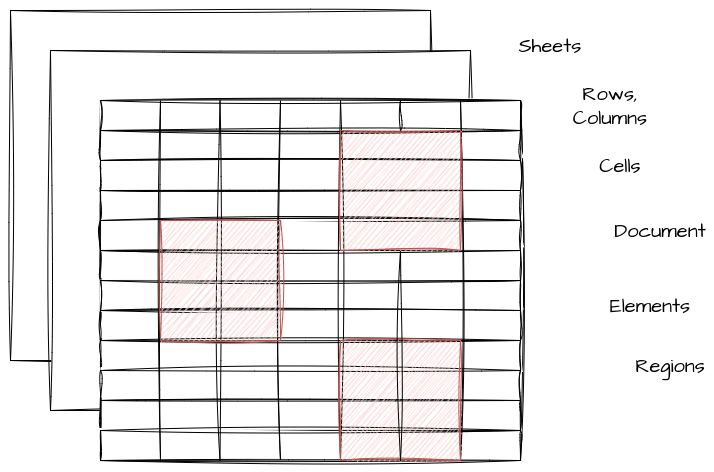

The diagram above was exported from draw.io. Its source (the exported page's mxGraphModel, read from the mxfile embedded in the PNG):
<mxGraphModel dx="2954" dy="1198" grid="1" gridSize="10" guides="1" tooltips="1" connect="1" arrows="1" fold="1" page="1" pageScale="1" pageWidth="827" pageHeight="1169" math="0" shadow="0">
  <root>
    <mxCell id="0" />
    <mxCell id="1" parent="0" />
    <mxCell id="1yfX-vTDTaGMFC_LBQhb-1" value="" style="rounded=0;whiteSpace=wrap;html=1;sketch=1;hachureGap=4;jiggle=2;curveFitting=1;fontFamily=Architects Daughter;fontSource=https%3A%2F%2Ffonts.googleapis.com%2Fcss%3Ffamily%3DArchitects%2BDaughter;fontSize=20;" parent="1" vertex="1">
      <mxGeometry x="40" y="40" width="420" height="350" as="geometry" />
    </mxCell>
    <mxCell id="1yfX-vTDTaGMFC_LBQhb-2" value="" style="rounded=0;whiteSpace=wrap;html=1;sketch=1;hachureGap=4;jiggle=2;curveFitting=1;fontFamily=Architects Daughter;fontSource=https%3A%2F%2Ffonts.googleapis.com%2Fcss%3Ffamily%3DArchitects%2BDaughter;fontSize=20;" parent="1" vertex="1">
      <mxGeometry x="80" y="80" width="420" height="360" as="geometry" />
    </mxCell>
    <mxCell id="1yfX-vTDTaGMFC_LBQhb-3" value="" style="rounded=0;whiteSpace=wrap;html=1;sketch=1;hachureGap=4;jiggle=2;curveFitting=1;fontFamily=Architects Daughter;fontSource=https%3A%2F%2Ffonts.googleapis.com%2Fcss%3Ffamily%3DArchitects%2BDaughter;fontSize=20;" parent="1" vertex="1">
      <mxGeometry x="130" y="130" width="420" height="360" as="geometry" />
    </mxCell>
    <mxCell id="1yfX-vTDTaGMFC_LBQhb-4" value="" style="rounded=0;whiteSpace=wrap;html=1;sketch=1;hachureGap=4;jiggle=2;curveFitting=1;fontFamily=Architects Daughter;fontSource=https%3A%2F%2Ffonts.googleapis.com%2Fcss%3Ffamily%3DArchitects%2BDaughter;fontSize=20;" parent="1" vertex="1">
      <mxGeometry x="130" y="130" width="420" height="30" as="geometry" />
    </mxCell>
    <mxCell id="1yfX-vTDTaGMFC_LBQhb-5" value="" style="rounded=0;whiteSpace=wrap;html=1;sketch=1;hachureGap=4;jiggle=2;curveFitting=1;fontFamily=Architects Daughter;fontSource=https%3A%2F%2Ffonts.googleapis.com%2Fcss%3Ffamily%3DArchitects%2BDaughter;fontSize=20;" parent="1" vertex="1">
      <mxGeometry x="130" y="160" width="420" height="30" as="geometry" />
    </mxCell>
    <mxCell id="1yfX-vTDTaGMFC_LBQhb-6" value="" style="rounded=0;whiteSpace=wrap;html=1;sketch=1;hachureGap=4;jiggle=2;curveFitting=1;fontFamily=Architects Daughter;fontSource=https%3A%2F%2Ffonts.googleapis.com%2Fcss%3Ffamily%3DArchitects%2BDaughter;fontSize=20;" parent="1" vertex="1">
      <mxGeometry x="130" y="190" width="420" height="30" as="geometry" />
    </mxCell>
    <mxCell id="1yfX-vTDTaGMFC_LBQhb-10" value="" style="rounded=0;whiteSpace=wrap;html=1;sketch=1;hachureGap=4;jiggle=2;curveFitting=1;fontFamily=Architects Daughter;fontSource=https%3A%2F%2Ffonts.googleapis.com%2Fcss%3Ffamily%3DArchitects%2BDaughter;fontSize=20;" parent="1" vertex="1">
      <mxGeometry x="130" y="220" width="420" height="30" as="geometry" />
    </mxCell>
    <mxCell id="1yfX-vTDTaGMFC_LBQhb-11" value="" style="rounded=0;whiteSpace=wrap;html=1;sketch=1;hachureGap=4;jiggle=2;curveFitting=1;fontFamily=Architects Daughter;fontSource=https%3A%2F%2Ffonts.googleapis.com%2Fcss%3Ffamily%3DArchitects%2BDaughter;fontSize=20;" parent="1" vertex="1">
      <mxGeometry x="130" y="250" width="420" height="30" as="geometry" />
    </mxCell>
    <mxCell id="1yfX-vTDTaGMFC_LBQhb-12" value="" style="rounded=0;whiteSpace=wrap;html=1;sketch=1;hachureGap=4;jiggle=2;curveFitting=1;fontFamily=Architects Daughter;fontSource=https%3A%2F%2Ffonts.googleapis.com%2Fcss%3Ffamily%3DArchitects%2BDaughter;fontSize=20;" parent="1" vertex="1">
      <mxGeometry x="130" y="280" width="420" height="30" as="geometry" />
    </mxCell>
    <mxCell id="1yfX-vTDTaGMFC_LBQhb-13" value="" style="rounded=0;whiteSpace=wrap;html=1;sketch=1;hachureGap=4;jiggle=2;curveFitting=1;fontFamily=Architects Daughter;fontSource=https%3A%2F%2Ffonts.googleapis.com%2Fcss%3Ffamily%3DArchitects%2BDaughter;fontSize=20;" parent="1" vertex="1">
      <mxGeometry x="130" y="310" width="420" height="30" as="geometry" />
    </mxCell>
    <mxCell id="1yfX-vTDTaGMFC_LBQhb-14" value="" style="rounded=0;whiteSpace=wrap;html=1;sketch=1;hachureGap=4;jiggle=2;curveFitting=1;fontFamily=Architects Daughter;fontSource=https%3A%2F%2Ffonts.googleapis.com%2Fcss%3Ffamily%3DArchitects%2BDaughter;fontSize=20;" parent="1" vertex="1">
      <mxGeometry x="130" y="340" width="420" height="30" as="geometry" />
    </mxCell>
    <mxCell id="1yfX-vTDTaGMFC_LBQhb-15" value="" style="rounded=0;whiteSpace=wrap;html=1;sketch=1;hachureGap=4;jiggle=2;curveFitting=1;fontFamily=Architects Daughter;fontSource=https%3A%2F%2Ffonts.googleapis.com%2Fcss%3Ffamily%3DArchitects%2BDaughter;fontSize=20;" parent="1" vertex="1">
      <mxGeometry x="130" y="370" width="420" height="30" as="geometry" />
    </mxCell>
    <mxCell id="1yfX-vTDTaGMFC_LBQhb-16" value="" style="rounded=0;whiteSpace=wrap;html=1;sketch=1;hachureGap=4;jiggle=2;curveFitting=1;fontFamily=Architects Daughter;fontSource=https%3A%2F%2Ffonts.googleapis.com%2Fcss%3Ffamily%3DArchitects%2BDaughter;fontSize=20;" parent="1" vertex="1">
      <mxGeometry x="130" y="400" width="420" height="30" as="geometry" />
    </mxCell>
    <mxCell id="1yfX-vTDTaGMFC_LBQhb-17" value="" style="rounded=0;whiteSpace=wrap;html=1;sketch=1;hachureGap=4;jiggle=2;curveFitting=1;fontFamily=Architects Daughter;fontSource=https%3A%2F%2Ffonts.googleapis.com%2Fcss%3Ffamily%3DArchitects%2BDaughter;fontSize=20;" parent="1" vertex="1">
      <mxGeometry x="130" y="430" width="420" height="30" as="geometry" />
    </mxCell>
    <mxCell id="1yfX-vTDTaGMFC_LBQhb-18" value="" style="rounded=0;whiteSpace=wrap;html=1;sketch=1;hachureGap=4;jiggle=2;curveFitting=1;fontFamily=Architects Daughter;fontSource=https%3A%2F%2Ffonts.googleapis.com%2Fcss%3Ffamily%3DArchitects%2BDaughter;fontSize=20;" parent="1" vertex="1">
      <mxGeometry x="130" y="460" width="420" height="30" as="geometry" />
    </mxCell>
    <mxCell id="1yfX-vTDTaGMFC_LBQhb-19" value="" style="endArrow=none;html=1;rounded=0;sketch=1;hachureGap=4;jiggle=2;curveFitting=1;fontFamily=Architects Daughter;fontSource=https%3A%2F%2Ffonts.googleapis.com%2Fcss%3Ffamily%3DArchitects%2BDaughter;fontSize=16;" parent="1" edge="1">
      <mxGeometry width="50" height="50" relative="1" as="geometry">
        <mxPoint x="249.5" y="490" as="sourcePoint" />
        <mxPoint x="249.5" y="130" as="targetPoint" />
      </mxGeometry>
    </mxCell>
    <mxCell id="1yfX-vTDTaGMFC_LBQhb-20" value="" style="endArrow=none;html=1;rounded=0;sketch=1;hachureGap=4;jiggle=2;curveFitting=1;fontFamily=Architects Daughter;fontSource=https%3A%2F%2Ffonts.googleapis.com%2Fcss%3Ffamily%3DArchitects%2BDaughter;fontSize=16;" parent="1" edge="1">
      <mxGeometry width="50" height="50" relative="1" as="geometry">
        <mxPoint x="190" y="490" as="sourcePoint" />
        <mxPoint x="190" y="130" as="targetPoint" />
      </mxGeometry>
    </mxCell>
    <mxCell id="1yfX-vTDTaGMFC_LBQhb-21" value="" style="endArrow=none;html=1;rounded=0;sketch=1;hachureGap=4;jiggle=2;curveFitting=1;fontFamily=Architects Daughter;fontSource=https%3A%2F%2Ffonts.googleapis.com%2Fcss%3Ffamily%3DArchitects%2BDaughter;fontSize=16;" parent="1" edge="1">
      <mxGeometry width="50" height="50" relative="1" as="geometry">
        <mxPoint x="310" y="490" as="sourcePoint" />
        <mxPoint x="310" y="130" as="targetPoint" />
      </mxGeometry>
    </mxCell>
    <mxCell id="1yfX-vTDTaGMFC_LBQhb-22" value="" style="endArrow=none;html=1;rounded=0;sketch=1;hachureGap=4;jiggle=2;curveFitting=1;fontFamily=Architects Daughter;fontSource=https%3A%2F%2Ffonts.googleapis.com%2Fcss%3Ffamily%3DArchitects%2BDaughter;fontSize=16;" parent="1" edge="1">
      <mxGeometry width="50" height="50" relative="1" as="geometry">
        <mxPoint x="370" y="490" as="sourcePoint" />
        <mxPoint x="370" y="130" as="targetPoint" />
      </mxGeometry>
    </mxCell>
    <mxCell id="1yfX-vTDTaGMFC_LBQhb-23" value="" style="endArrow=none;html=1;rounded=0;sketch=1;hachureGap=4;jiggle=2;curveFitting=1;fontFamily=Architects Daughter;fontSource=https%3A%2F%2Ffonts.googleapis.com%2Fcss%3Ffamily%3DArchitects%2BDaughter;fontSize=16;" parent="1" source="1yfX-vTDTaGMFC_LBQhb-34" edge="1">
      <mxGeometry width="50" height="50" relative="1" as="geometry">
        <mxPoint x="430" y="490" as="sourcePoint" />
        <mxPoint x="430" y="130" as="targetPoint" />
      </mxGeometry>
    </mxCell>
    <mxCell id="1yfX-vTDTaGMFC_LBQhb-24" value="" style="endArrow=none;html=1;rounded=0;sketch=1;hachureGap=4;jiggle=2;curveFitting=1;fontFamily=Architects Daughter;fontSource=https%3A%2F%2Ffonts.googleapis.com%2Fcss%3Ffamily%3DArchitects%2BDaughter;fontSize=16;" parent="1" edge="1">
      <mxGeometry width="50" height="50" relative="1" as="geometry">
        <mxPoint x="490" y="490" as="sourcePoint" />
        <mxPoint x="490" y="130" as="targetPoint" />
      </mxGeometry>
    </mxCell>
    <mxCell id="1yfX-vTDTaGMFC_LBQhb-26" value="Sheets" style="text;html=1;strokeColor=none;fillColor=none;align=center;verticalAlign=middle;whiteSpace=wrap;rounded=0;fontSize=20;fontFamily=Architects Daughter;" parent="1" vertex="1">
      <mxGeometry x="550" y="60" width="60" height="30" as="geometry" />
    </mxCell>
    <mxCell id="1yfX-vTDTaGMFC_LBQhb-28" value="Rows, Columns" style="text;html=1;strokeColor=none;fillColor=none;align=center;verticalAlign=middle;whiteSpace=wrap;rounded=0;fontSize=20;fontFamily=Architects Daughter;" parent="1" vertex="1">
      <mxGeometry x="610" y="120" width="60" height="30" as="geometry" />
    </mxCell>
    <mxCell id="1yfX-vTDTaGMFC_LBQhb-29" value="Cells" style="text;html=1;strokeColor=none;fillColor=none;align=center;verticalAlign=middle;whiteSpace=wrap;rounded=0;fontSize=20;fontFamily=Architects Daughter;" parent="1" vertex="1">
      <mxGeometry x="620" y="180" width="60" height="30" as="geometry" />
    </mxCell>
    <mxCell id="1yfX-vTDTaGMFC_LBQhb-30" value="Document" style="text;html=1;strokeColor=none;fillColor=none;align=center;verticalAlign=middle;whiteSpace=wrap;rounded=0;fontSize=20;fontFamily=Architects Daughter;" parent="1" vertex="1">
      <mxGeometry x="660" y="245" width="60" height="30" as="geometry" />
    </mxCell>
    <mxCell id="1yfX-vTDTaGMFC_LBQhb-31" value="" style="whiteSpace=wrap;html=1;aspect=fixed;sketch=1;hachureGap=4;jiggle=2;curveFitting=1;fontFamily=Architects Daughter;fontSource=https%3A%2F%2Ffonts.googleapis.com%2Fcss%3Ffamily%3DArchitects%2BDaughter;fontSize=20;fillColor=#f8cecc;strokeColor=#b85450;" parent="1" vertex="1">
      <mxGeometry x="190" y="250" width="120" height="120" as="geometry" />
    </mxCell>
    <mxCell id="1yfX-vTDTaGMFC_LBQhb-32" value="" style="whiteSpace=wrap;html=1;aspect=fixed;sketch=1;hachureGap=4;jiggle=2;curveFitting=1;fontFamily=Architects Daughter;fontSource=https%3A%2F%2Ffonts.googleapis.com%2Fcss%3Ffamily%3DArchitects%2BDaughter;fontSize=20;fillColor=#f8cecc;strokeColor=#b85450;" parent="1" vertex="1">
      <mxGeometry x="370" y="370" width="120" height="120" as="geometry" />
    </mxCell>
    <mxCell id="1yfX-vTDTaGMFC_LBQhb-35" value="" style="endArrow=none;html=1;rounded=0;sketch=1;hachureGap=4;jiggle=2;curveFitting=1;fontFamily=Architects Daughter;fontSource=https%3A%2F%2Ffonts.googleapis.com%2Fcss%3Ffamily%3DArchitects%2BDaughter;fontSize=16;" parent="1" target="1yfX-vTDTaGMFC_LBQhb-34" edge="1">
      <mxGeometry width="50" height="50" relative="1" as="geometry">
        <mxPoint x="430" y="490" as="sourcePoint" />
        <mxPoint x="430" y="130" as="targetPoint" />
      </mxGeometry>
    </mxCell>
    <mxCell id="1yfX-vTDTaGMFC_LBQhb-34" value="" style="whiteSpace=wrap;html=1;aspect=fixed;sketch=1;hachureGap=4;jiggle=2;curveFitting=1;fontFamily=Architects Daughter;fontSource=https%3A%2F%2Ffonts.googleapis.com%2Fcss%3Ffamily%3DArchitects%2BDaughter;fontSize=20;fillColor=#f8cecc;strokeColor=#b85450;" parent="1" vertex="1">
      <mxGeometry x="370" y="160" width="120" height="120" as="geometry" />
    </mxCell>
    <mxCell id="1yfX-vTDTaGMFC_LBQhb-36" value="Elements" style="text;html=1;strokeColor=none;fillColor=none;align=center;verticalAlign=middle;whiteSpace=wrap;rounded=0;fontSize=20;fontFamily=Architects Daughter;" parent="1" vertex="1">
      <mxGeometry x="650" y="320" width="60" height="30" as="geometry" />
    </mxCell>
    <mxCell id="1yfX-vTDTaGMFC_LBQhb-37" value="Regions" style="text;html=1;strokeColor=none;fillColor=none;align=center;verticalAlign=middle;whiteSpace=wrap;rounded=0;fontSize=20;fontFamily=Architects Daughter;" parent="1" vertex="1">
      <mxGeometry x="670" y="380" width="60" height="30" as="geometry" />
    </mxCell>
  </root>
</mxGraphModel>